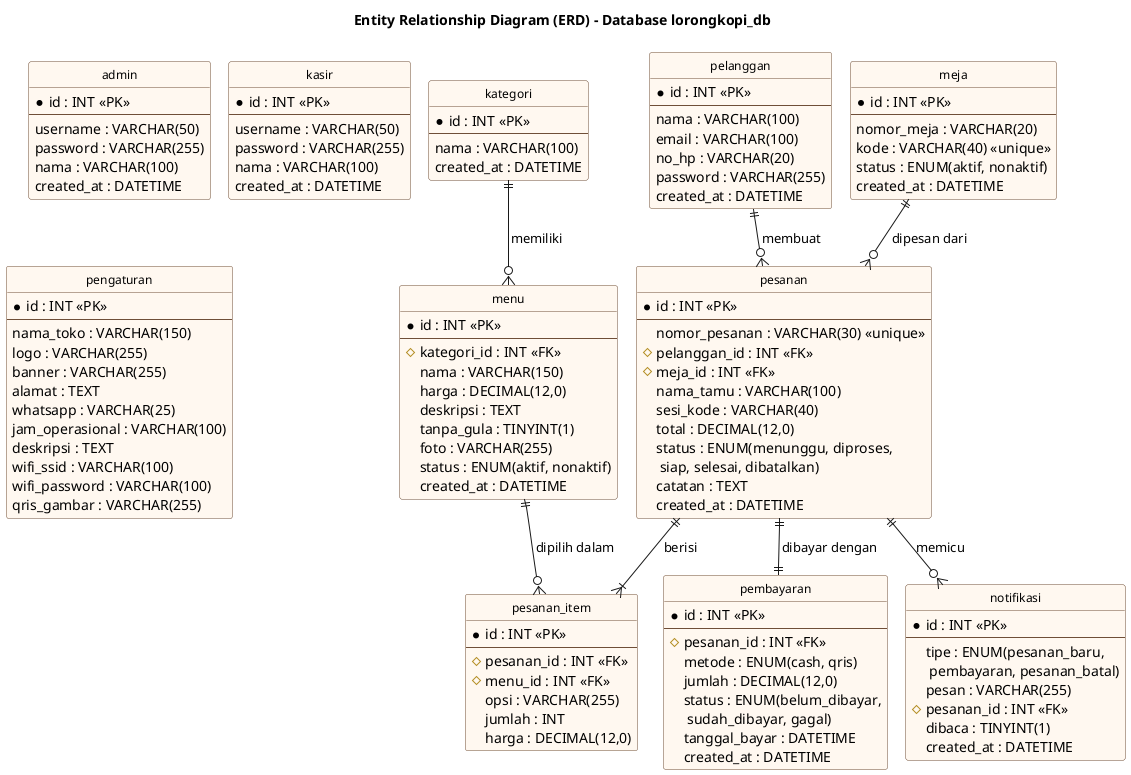

The diagram above was rendered by PlantUML. Its source (embedded in the PNG):
@startuml
!pragma layout smetana
skinparam backgroundColor white
skinparam linetype ortho
skinparam class {
  BackgroundColor #FFF8F0
  BorderColor #6F4E37
  FontSize 12
}
hide circle
title Entity Relationship Diagram (ERD) - Database lorongkopi_db

entity "admin" as admin {
  * id : INT <<PK>>
  --
  username : VARCHAR(50)
  password : VARCHAR(255)
  nama : VARCHAR(100)
  created_at : DATETIME
}

entity "kasir" as kasir {
  * id : INT <<PK>>
  --
  username : VARCHAR(50)
  password : VARCHAR(255)
  nama : VARCHAR(100)
  created_at : DATETIME
}

entity "kategori" as kategori {
  * id : INT <<PK>>
  --
  nama : VARCHAR(100)
  created_at : DATETIME
}

entity "menu" as menu {
  * id : INT <<PK>>
  --
  # kategori_id : INT <<FK>>
  nama : VARCHAR(150)
  harga : DECIMAL(12,0)
  deskripsi : TEXT
  tanpa_gula : TINYINT(1)
  foto : VARCHAR(255)
  status : ENUM(aktif, nonaktif)
  created_at : DATETIME
}

entity "pelanggan" as pelanggan {
  * id : INT <<PK>>
  --
  nama : VARCHAR(100)
  email : VARCHAR(100)
  no_hp : VARCHAR(20)
  password : VARCHAR(255)
  created_at : DATETIME
}

entity "meja" as meja {
  * id : INT <<PK>>
  --
  nomor_meja : VARCHAR(20)
  kode : VARCHAR(40) <<unique>>
  status : ENUM(aktif, nonaktif)
  created_at : DATETIME
}

entity "pesanan" as pesanan {
  * id : INT <<PK>>
  --
  nomor_pesanan : VARCHAR(30) <<unique>>
  # pelanggan_id : INT <<FK>>
  # meja_id : INT <<FK>>
  nama_tamu : VARCHAR(100)
  sesi_kode : VARCHAR(40)
  total : DECIMAL(12,0)
  status : ENUM(menunggu, diproses,\n siap, selesai, dibatalkan)
  catatan : TEXT
  created_at : DATETIME
}

entity "pesanan_item" as item {
  * id : INT <<PK>>
  --
  # pesanan_id : INT <<FK>>
  # menu_id : INT <<FK>>
  opsi : VARCHAR(255)
  jumlah : INT
  harga : DECIMAL(12,0)
}

entity "pembayaran" as bayar {
  * id : INT <<PK>>
  --
  # pesanan_id : INT <<FK>>
  metode : ENUM(cash, qris)
  jumlah : DECIMAL(12,0)
  status : ENUM(belum_dibayar,\n sudah_dibayar, gagal)
  tanggal_bayar : DATETIME
  created_at : DATETIME
}

entity "pengaturan" as pengaturan {
  * id : INT <<PK>>
  --
  nama_toko : VARCHAR(150)
  logo : VARCHAR(255)
  banner : VARCHAR(255)
  alamat : TEXT
  whatsapp : VARCHAR(25)
  jam_operasional : VARCHAR(100)
  deskripsi : TEXT
  wifi_ssid : VARCHAR(100)
  wifi_password : VARCHAR(100)
  qris_gambar : VARCHAR(255)
}

entity "notifikasi" as notif {
  * id : INT <<PK>>
  --
  tipe : ENUM(pesanan_baru,\n pembayaran, pesanan_batal)
  pesan : VARCHAR(255)
  # pesanan_id : INT <<FK>>
  dibaca : TINYINT(1)
  created_at : DATETIME
}

kategori ||--o{ menu : memiliki
pelanggan ||--o{ pesanan : membuat
meja ||--o{ pesanan : "dipesan dari"
pesanan ||--|{ item : berisi
menu ||--o{ item : "dipilih dalam"
pesanan ||--|| bayar : "dibayar dengan"
pesanan ||--o{ notif : memicu
@enduml